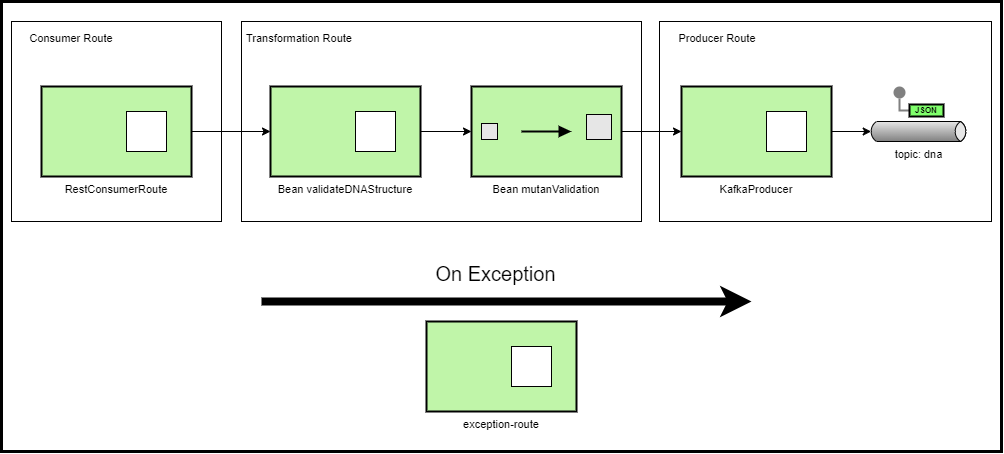

The diagram above was exported from draw.io. Its source (the exported page's mxGraphModel, read from the mxfile embedded in the PNG):
<mxGraphModel dx="755" dy="342" grid="1" gridSize="10" guides="1" tooltips="1" connect="1" arrows="1" fold="1" page="1" pageScale="1" pageWidth="827" pageHeight="1169" math="0" shadow="0">
  <root>
    <mxCell id="uxCkR43mXFpIoRpFQ4SC-0" />
    <mxCell id="uxCkR43mXFpIoRpFQ4SC-1" parent="uxCkR43mXFpIoRpFQ4SC-0" />
    <mxCell id="uxCkR43mXFpIoRpFQ4SC-2" value="" style="rounded=0;whiteSpace=wrap;html=1;fontSize=11;strokeWidth=3;" vertex="1" parent="uxCkR43mXFpIoRpFQ4SC-1">
      <mxGeometry x="340" y="240" width="1000" height="450" as="geometry" />
    </mxCell>
    <mxCell id="uxCkR43mXFpIoRpFQ4SC-3" value="" style="rounded=0;whiteSpace=wrap;html=1;fontSize=11;" vertex="1" parent="uxCkR43mXFpIoRpFQ4SC-1">
      <mxGeometry x="998" y="260" width="332" height="200" as="geometry" />
    </mxCell>
    <mxCell id="uxCkR43mXFpIoRpFQ4SC-4" value="" style="rounded=0;whiteSpace=wrap;html=1;fontSize=11;" vertex="1" parent="uxCkR43mXFpIoRpFQ4SC-1">
      <mxGeometry x="350" y="260" width="210" height="200" as="geometry" />
    </mxCell>
    <mxCell id="uxCkR43mXFpIoRpFQ4SC-5" value="Consumer Route" style="text;html=1;strokeColor=none;fillColor=none;align=center;verticalAlign=middle;whiteSpace=wrap;rounded=0;fontSize=11;" vertex="1" parent="uxCkR43mXFpIoRpFQ4SC-1">
      <mxGeometry x="352" y="262" width="116" height="30" as="geometry" />
    </mxCell>
    <mxCell id="uxCkR43mXFpIoRpFQ4SC-6" value="Producer Route" style="text;html=1;strokeColor=none;fillColor=none;align=center;verticalAlign=middle;whiteSpace=wrap;rounded=0;fontSize=11;" vertex="1" parent="uxCkR43mXFpIoRpFQ4SC-1">
      <mxGeometry x="998" y="262" width="116" height="30" as="geometry" />
    </mxCell>
    <mxCell id="uxCkR43mXFpIoRpFQ4SC-7" value="" style="rounded=0;whiteSpace=wrap;html=1;fontSize=11;" vertex="1" parent="uxCkR43mXFpIoRpFQ4SC-1">
      <mxGeometry x="580" y="260" width="400" height="200" as="geometry" />
    </mxCell>
    <mxCell id="uxCkR43mXFpIoRpFQ4SC-8" value="Transformation Route" style="text;html=1;strokeColor=none;fillColor=none;align=center;verticalAlign=middle;whiteSpace=wrap;rounded=0;fontSize=11;" vertex="1" parent="uxCkR43mXFpIoRpFQ4SC-1">
      <mxGeometry x="580" y="262" width="116" height="30" as="geometry" />
    </mxCell>
    <mxCell id="uxCkR43mXFpIoRpFQ4SC-10" style="edgeStyle=orthogonalEdgeStyle;rounded=0;orthogonalLoop=1;jettySize=auto;html=1;entryX=0;entryY=0.5;entryDx=0;entryDy=0;fontSize=11;" edge="1" parent="uxCkR43mXFpIoRpFQ4SC-1" source="uxCkR43mXFpIoRpFQ4SC-11" target="uxCkR43mXFpIoRpFQ4SC-16">
      <mxGeometry relative="1" as="geometry" />
    </mxCell>
    <mxCell id="uxCkR43mXFpIoRpFQ4SC-11" value="RestConsumerRoute" style="strokeWidth=2;dashed=0;align=center;fontSize=11;shape=rect;verticalLabelPosition=bottom;verticalAlign=top;fillColor=#c0f5a9;" vertex="1" parent="uxCkR43mXFpIoRpFQ4SC-1">
      <mxGeometry x="380" y="325" width="150" height="90" as="geometry" />
    </mxCell>
    <mxCell id="uxCkR43mXFpIoRpFQ4SC-12" value="" style="strokeWidth=1;dashed=0;align=center;fontSize=8;shape=rect;" vertex="1" parent="uxCkR43mXFpIoRpFQ4SC-11">
      <mxGeometry x="85" y="25" width="40" height="40" as="geometry" />
    </mxCell>
    <mxCell id="uxCkR43mXFpIoRpFQ4SC-13" value="" style="endArrow=classic;html=1;fontSize=51;spacing=6;strokeWidth=8;" edge="1" parent="uxCkR43mXFpIoRpFQ4SC-1">
      <mxGeometry x="275" y="212" width="50" height="50" as="geometry">
        <mxPoint x="600" y="540" as="sourcePoint" />
        <mxPoint x="1090" y="540" as="targetPoint" />
      </mxGeometry>
    </mxCell>
    <mxCell id="uxCkR43mXFpIoRpFQ4SC-14" value="&lt;font style=&quot;font-size: 20px&quot;&gt;On Exception&lt;/font&gt;" style="edgeLabel;html=1;align=center;verticalAlign=middle;resizable=0;points=[];fontSize=51;" connectable="0" vertex="1" parent="uxCkR43mXFpIoRpFQ4SC-13">
      <mxGeometry x="0.0974" y="-6" relative="1" as="geometry">
        <mxPoint x="-35" y="-44" as="offset" />
      </mxGeometry>
    </mxCell>
    <mxCell id="uxCkR43mXFpIoRpFQ4SC-16" value="Bean validateDNAStructure" style="strokeWidth=2;dashed=0;align=center;fontSize=11;shape=rect;verticalLabelPosition=bottom;verticalAlign=top;fillColor=#c0f5a9;" vertex="1" parent="uxCkR43mXFpIoRpFQ4SC-1">
      <mxGeometry x="609" y="325" width="150" height="90" as="geometry" />
    </mxCell>
    <mxCell id="uxCkR43mXFpIoRpFQ4SC-17" value="" style="strokeWidth=1;dashed=0;align=center;fontSize=8;shape=rect;" vertex="1" parent="uxCkR43mXFpIoRpFQ4SC-16">
      <mxGeometry x="85" y="25" width="40" height="40" as="geometry" />
    </mxCell>
    <mxCell id="uxCkR43mXFpIoRpFQ4SC-18" value="" style="endArrow=classic;html=1;rounded=0;fontSize=11;exitX=1;exitY=0.5;exitDx=0;exitDy=0;entryX=0;entryY=0.5;entryDx=0;entryDy=0;entryPerimeter=0;" edge="1" parent="uxCkR43mXFpIoRpFQ4SC-1" source="uxCkR43mXFpIoRpFQ4SC-16" target="uxCkR43mXFpIoRpFQ4SC-19">
      <mxGeometry width="50" height="50" relative="1" as="geometry">
        <mxPoint x="790" y="350" as="sourcePoint" />
        <mxPoint x="813" y="370" as="targetPoint" />
      </mxGeometry>
    </mxCell>
    <mxCell id="uxCkR43mXFpIoRpFQ4SC-19" value="Bean mutanValidation" style="strokeWidth=2;outlineConnect=0;dashed=0;align=center;fontSize=11;fillColor=#c0f5a9;verticalLabelPosition=bottom;verticalAlign=top;shape=mxgraph.eip.content_enricher;" vertex="1" parent="uxCkR43mXFpIoRpFQ4SC-1">
      <mxGeometry x="810" y="325" width="150" height="90" as="geometry" />
    </mxCell>
    <mxCell id="uxCkR43mXFpIoRpFQ4SC-20" value="topic: dna" style="strokeWidth=1;outlineConnect=0;dashed=0;align=center;fontSize=11;shape=mxgraph.eip.messageChannel;html=1;verticalLabelPosition=bottom;verticalAlign=top;" vertex="1" parent="uxCkR43mXFpIoRpFQ4SC-1">
      <mxGeometry x="1207" y="360" width="100" height="20" as="geometry" />
    </mxCell>
    <mxCell id="uxCkR43mXFpIoRpFQ4SC-21" value="" style="edgeStyle=orthogonalEdgeStyle;rounded=0;exitX=0;exitY=0.5;endArrow=none;dashed=0;html=1;strokeColor=#808080;strokeWidth=2;" edge="1" parent="uxCkR43mXFpIoRpFQ4SC-1" source="uxCkR43mXFpIoRpFQ4SC-23" target="uxCkR43mXFpIoRpFQ4SC-22">
      <mxGeometry relative="1" as="geometry" />
    </mxCell>
    <mxCell id="uxCkR43mXFpIoRpFQ4SC-22" value="" style="strokeWidth=2;dashed=0;align=center;fontSize=8;shape=ellipse;fillColor=#808080;strokeColor=none;" vertex="1" parent="uxCkR43mXFpIoRpFQ4SC-1">
      <mxGeometry x="1232" y="325" width="12" height="12" as="geometry" />
    </mxCell>
    <mxCell id="uxCkR43mXFpIoRpFQ4SC-23" value="JSON" style="strokeWidth=2;dashed=0;align=center;fontSize=8;shape=rect;fillColor=#80FF6C;fontStyle=1;" vertex="1" parent="uxCkR43mXFpIoRpFQ4SC-1">
      <mxGeometry x="1248" y="343" width="34" height="12" as="geometry" />
    </mxCell>
    <mxCell id="rbj-lOHF56js6IXcG23F-4" style="edgeStyle=orthogonalEdgeStyle;rounded=0;orthogonalLoop=1;jettySize=auto;html=1;entryX=0;entryY=0.5;entryDx=2.7;entryDy=0;entryPerimeter=0;fontSize=11;" edge="1" parent="uxCkR43mXFpIoRpFQ4SC-1" source="rbj-lOHF56js6IXcG23F-2" target="uxCkR43mXFpIoRpFQ4SC-20">
      <mxGeometry relative="1" as="geometry" />
    </mxCell>
    <mxCell id="rbj-lOHF56js6IXcG23F-2" value="KafkaProducer" style="strokeWidth=2;dashed=0;align=center;fontSize=11;shape=rect;verticalLabelPosition=bottom;verticalAlign=top;fillColor=#c0f5a9;" vertex="1" parent="uxCkR43mXFpIoRpFQ4SC-1">
      <mxGeometry x="1020" y="325" width="150" height="90" as="geometry" />
    </mxCell>
    <mxCell id="rbj-lOHF56js6IXcG23F-3" value="" style="strokeWidth=1;dashed=0;align=center;fontSize=8;shape=rect;" vertex="1" parent="rbj-lOHF56js6IXcG23F-2">
      <mxGeometry x="85" y="25" width="40" height="40" as="geometry" />
    </mxCell>
    <mxCell id="rbj-lOHF56js6IXcG23F-5" value="" style="endArrow=classic;html=1;rounded=0;fontSize=11;entryX=0;entryY=0.5;entryDx=0;entryDy=0;" edge="1" parent="uxCkR43mXFpIoRpFQ4SC-1" source="uxCkR43mXFpIoRpFQ4SC-19" target="rbj-lOHF56js6IXcG23F-2">
      <mxGeometry width="50" height="50" relative="1" as="geometry">
        <mxPoint x="890" y="410" as="sourcePoint" />
        <mxPoint x="940" y="360" as="targetPoint" />
      </mxGeometry>
    </mxCell>
    <mxCell id="bnL-QCidHNFpnCGAcxCx-0" value="exception-route" style="strokeWidth=2;dashed=0;align=center;fontSize=11;shape=rect;verticalLabelPosition=bottom;verticalAlign=top;fillColor=#c0f5a9;" vertex="1" parent="uxCkR43mXFpIoRpFQ4SC-1">
      <mxGeometry x="765" y="560" width="150" height="90" as="geometry" />
    </mxCell>
    <mxCell id="bnL-QCidHNFpnCGAcxCx-1" value="" style="strokeWidth=1;dashed=0;align=center;fontSize=8;shape=rect;" vertex="1" parent="bnL-QCidHNFpnCGAcxCx-0">
      <mxGeometry x="85" y="25" width="40" height="40" as="geometry" />
    </mxCell>
  </root>
</mxGraphModel>